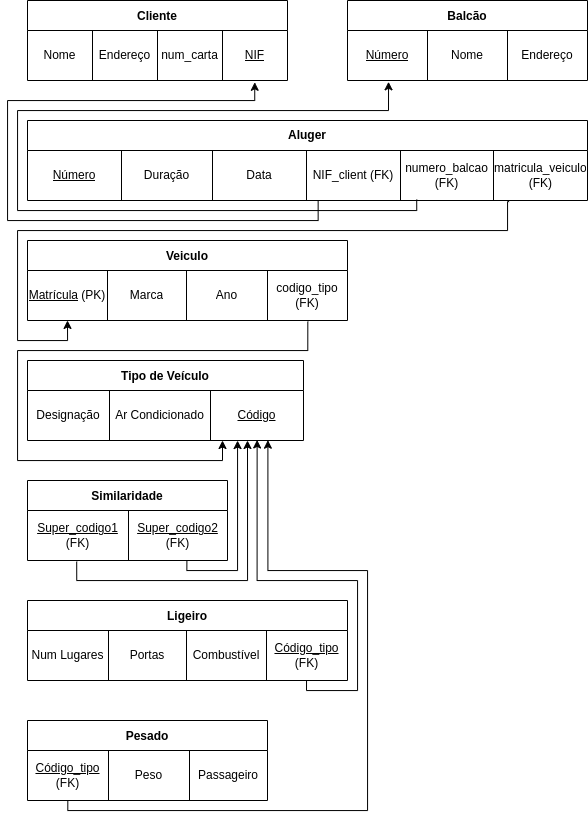

The diagram above was exported from draw.io. Its source (the exported page's mxGraphModel, read from the mxfile embedded in the PNG):
<mxGraphModel dx="987" dy="635" grid="1" gridSize="10" guides="1" tooltips="1" connect="1" arrows="1" fold="1" page="1" pageScale="1" pageWidth="827" pageHeight="1169" math="0" shadow="0">
  <root>
    <mxCell id="0" />
    <mxCell id="1" parent="0" />
    <mxCell id="2RSAtowy67wl-P5qB3Wk-16" value="Cliente" style="shape=table;startSize=30;container=1;collapsible=0;childLayout=tableLayout;fontStyle=1;align=center;" parent="1" vertex="1">
      <mxGeometry x="120" y="160" width="260" height="80" as="geometry" />
    </mxCell>
    <mxCell id="2RSAtowy67wl-P5qB3Wk-17" value="" style="shape=tableRow;horizontal=0;startSize=0;swimlaneHead=0;swimlaneBody=0;top=0;left=0;bottom=0;right=0;collapsible=0;dropTarget=0;fillColor=none;points=[[0,0.5],[1,0.5]];portConstraint=eastwest;" parent="2RSAtowy67wl-P5qB3Wk-16" vertex="1">
      <mxGeometry y="30" width="260" height="50" as="geometry" />
    </mxCell>
    <mxCell id="2RSAtowy67wl-P5qB3Wk-18" value="Nome" style="shape=partialRectangle;html=1;whiteSpace=wrap;connectable=0;fillColor=none;top=0;left=0;bottom=0;right=0;overflow=hidden;" parent="2RSAtowy67wl-P5qB3Wk-17" vertex="1">
      <mxGeometry width="65" height="50" as="geometry">
        <mxRectangle width="65" height="50" as="alternateBounds" />
      </mxGeometry>
    </mxCell>
    <mxCell id="2RSAtowy67wl-P5qB3Wk-19" value="Endereço" style="shape=partialRectangle;html=1;whiteSpace=wrap;connectable=0;fillColor=none;top=0;left=0;bottom=0;right=0;overflow=hidden;" parent="2RSAtowy67wl-P5qB3Wk-17" vertex="1">
      <mxGeometry x="65" width="65" height="50" as="geometry">
        <mxRectangle width="65" height="50" as="alternateBounds" />
      </mxGeometry>
    </mxCell>
    <mxCell id="2RSAtowy67wl-P5qB3Wk-20" value="num_carta" style="shape=partialRectangle;html=1;whiteSpace=wrap;connectable=0;fillColor=none;top=0;left=0;bottom=0;right=0;overflow=hidden;" parent="2RSAtowy67wl-P5qB3Wk-17" vertex="1">
      <mxGeometry x="130" width="65" height="50" as="geometry">
        <mxRectangle width="65" height="50" as="alternateBounds" />
      </mxGeometry>
    </mxCell>
    <mxCell id="2RSAtowy67wl-P5qB3Wk-29" value="&lt;u&gt;NIF&lt;/u&gt;" style="shape=partialRectangle;html=1;whiteSpace=wrap;connectable=0;fillColor=none;top=0;left=0;bottom=0;right=0;overflow=hidden;" parent="2RSAtowy67wl-P5qB3Wk-17" vertex="1">
      <mxGeometry x="195" width="65" height="50" as="geometry">
        <mxRectangle width="65" height="50" as="alternateBounds" />
      </mxGeometry>
    </mxCell>
    <mxCell id="ERjMM8lQykCj0V32fZu7-1" value="Aluger" style="shape=table;startSize=30;container=1;collapsible=0;childLayout=tableLayout;fontStyle=1;align=center;whiteSpace=wrap;" parent="1" vertex="1">
      <mxGeometry x="120" y="280" width="560" height="80" as="geometry" />
    </mxCell>
    <mxCell id="ERjMM8lQykCj0V32fZu7-2" value="" style="shape=tableRow;horizontal=0;startSize=0;swimlaneHead=0;swimlaneBody=0;top=0;left=0;bottom=0;right=0;collapsible=0;dropTarget=0;fillColor=none;points=[[0,0.5],[1,0.5]];portConstraint=eastwest;" parent="ERjMM8lQykCj0V32fZu7-1" vertex="1">
      <mxGeometry y="30" width="560" height="50" as="geometry" />
    </mxCell>
    <mxCell id="ERjMM8lQykCj0V32fZu7-3" value="&lt;u&gt;Número&lt;/u&gt;" style="shape=partialRectangle;html=1;whiteSpace=wrap;connectable=0;fillColor=none;top=0;left=0;bottom=0;right=0;overflow=hidden;" parent="ERjMM8lQykCj0V32fZu7-2" vertex="1">
      <mxGeometry width="94" height="50" as="geometry">
        <mxRectangle width="94" height="50" as="alternateBounds" />
      </mxGeometry>
    </mxCell>
    <mxCell id="ERjMM8lQykCj0V32fZu7-4" value="Duração" style="shape=partialRectangle;html=1;whiteSpace=wrap;connectable=0;fillColor=none;top=0;left=0;bottom=0;right=0;overflow=hidden;" parent="ERjMM8lQykCj0V32fZu7-2" vertex="1">
      <mxGeometry x="94" width="91" height="50" as="geometry">
        <mxRectangle width="91" height="50" as="alternateBounds" />
      </mxGeometry>
    </mxCell>
    <mxCell id="ERjMM8lQykCj0V32fZu7-5" value="Data" style="shape=partialRectangle;html=1;whiteSpace=wrap;connectable=0;fillColor=none;top=0;left=0;bottom=0;right=0;overflow=hidden;" parent="ERjMM8lQykCj0V32fZu7-2" vertex="1">
      <mxGeometry x="185" width="94" height="50" as="geometry">
        <mxRectangle width="94" height="50" as="alternateBounds" />
      </mxGeometry>
    </mxCell>
    <mxCell id="xyYoALWSUkxfO5FwVvGS-1" value="NIF_client (FK)" style="shape=partialRectangle;html=1;whiteSpace=wrap;connectable=0;fillColor=none;top=0;left=0;bottom=0;right=0;overflow=hidden;" parent="ERjMM8lQykCj0V32fZu7-2" vertex="1">
      <mxGeometry x="279" width="94" height="50" as="geometry">
        <mxRectangle width="94" height="50" as="alternateBounds" />
      </mxGeometry>
    </mxCell>
    <mxCell id="xyYoALWSUkxfO5FwVvGS-2" value="numero_balcao&lt;br&gt;(FK)" style="shape=partialRectangle;html=1;connectable=0;fillColor=none;top=0;left=0;bottom=0;right=0;overflow=hidden;whiteSpace=wrap;" parent="ERjMM8lQykCj0V32fZu7-2" vertex="1">
      <mxGeometry x="373" width="93" height="50" as="geometry">
        <mxRectangle width="93" height="50" as="alternateBounds" />
      </mxGeometry>
    </mxCell>
    <mxCell id="xyYoALWSUkxfO5FwVvGS-3" value="matricula_veiculo&lt;br&gt;(FK)" style="shape=partialRectangle;html=1;whiteSpace=wrap;connectable=0;fillColor=none;top=0;left=0;bottom=0;right=0;overflow=hidden;" parent="ERjMM8lQykCj0V32fZu7-2" vertex="1">
      <mxGeometry x="466" width="94" height="50" as="geometry">
        <mxRectangle width="94" height="50" as="alternateBounds" />
      </mxGeometry>
    </mxCell>
    <mxCell id="ERjMM8lQykCj0V32fZu7-7" value="Balcão" style="shape=table;startSize=30;container=1;collapsible=0;childLayout=tableLayout;fontStyle=1;align=center;" parent="1" vertex="1">
      <mxGeometry x="440" y="160" width="240" height="80" as="geometry" />
    </mxCell>
    <mxCell id="ERjMM8lQykCj0V32fZu7-8" value="" style="shape=tableRow;horizontal=0;startSize=0;swimlaneHead=0;swimlaneBody=0;top=0;left=0;bottom=0;right=0;collapsible=0;dropTarget=0;fillColor=none;points=[[0,0.5],[1,0.5]];portConstraint=eastwest;" parent="ERjMM8lQykCj0V32fZu7-7" vertex="1">
      <mxGeometry y="30" width="240" height="50" as="geometry" />
    </mxCell>
    <mxCell id="ERjMM8lQykCj0V32fZu7-9" value="&lt;u&gt;Número&lt;/u&gt;" style="shape=partialRectangle;html=1;whiteSpace=wrap;connectable=0;fillColor=none;top=0;left=0;bottom=0;right=0;overflow=hidden;" parent="ERjMM8lQykCj0V32fZu7-8" vertex="1">
      <mxGeometry width="80" height="50" as="geometry">
        <mxRectangle width="80" height="50" as="alternateBounds" />
      </mxGeometry>
    </mxCell>
    <mxCell id="ERjMM8lQykCj0V32fZu7-10" value="Nome" style="shape=partialRectangle;html=1;whiteSpace=wrap;connectable=0;fillColor=none;top=0;left=0;bottom=0;right=0;overflow=hidden;" parent="ERjMM8lQykCj0V32fZu7-8" vertex="1">
      <mxGeometry x="80" width="80" height="50" as="geometry">
        <mxRectangle width="80" height="50" as="alternateBounds" />
      </mxGeometry>
    </mxCell>
    <mxCell id="ERjMM8lQykCj0V32fZu7-11" value="Endereço" style="shape=partialRectangle;html=1;whiteSpace=wrap;connectable=0;fillColor=none;top=0;left=0;bottom=0;right=0;overflow=hidden;" parent="ERjMM8lQykCj0V32fZu7-8" vertex="1">
      <mxGeometry x="160" width="80" height="50" as="geometry">
        <mxRectangle width="80" height="50" as="alternateBounds" />
      </mxGeometry>
    </mxCell>
    <mxCell id="ERjMM8lQykCj0V32fZu7-12" value="Veiculo" style="shape=table;startSize=30;container=1;collapsible=0;childLayout=tableLayout;fontStyle=1;align=center;" parent="1" vertex="1">
      <mxGeometry x="120" y="400" width="320" height="80" as="geometry" />
    </mxCell>
    <mxCell id="ERjMM8lQykCj0V32fZu7-13" value="" style="shape=tableRow;horizontal=0;startSize=0;swimlaneHead=0;swimlaneBody=0;top=0;left=0;bottom=0;right=0;collapsible=0;dropTarget=0;fillColor=none;points=[[0,0.5],[1,0.5]];portConstraint=eastwest;" parent="ERjMM8lQykCj0V32fZu7-12" vertex="1">
      <mxGeometry y="30" width="320" height="50" as="geometry" />
    </mxCell>
    <mxCell id="ERjMM8lQykCj0V32fZu7-14" value="&lt;u&gt;Matrícula&lt;/u&gt;&amp;nbsp;(PK)" style="shape=partialRectangle;html=1;whiteSpace=wrap;connectable=0;fillColor=none;top=0;left=0;bottom=0;right=0;overflow=hidden;" parent="ERjMM8lQykCj0V32fZu7-13" vertex="1">
      <mxGeometry width="80" height="50" as="geometry">
        <mxRectangle width="80" height="50" as="alternateBounds" />
      </mxGeometry>
    </mxCell>
    <mxCell id="ERjMM8lQykCj0V32fZu7-15" value="Marca" style="shape=partialRectangle;html=1;whiteSpace=wrap;connectable=0;fillColor=none;top=0;left=0;bottom=0;right=0;overflow=hidden;" parent="ERjMM8lQykCj0V32fZu7-13" vertex="1">
      <mxGeometry x="80" width="79" height="50" as="geometry">
        <mxRectangle width="79" height="50" as="alternateBounds" />
      </mxGeometry>
    </mxCell>
    <mxCell id="ERjMM8lQykCj0V32fZu7-16" value="Ano" style="shape=partialRectangle;html=1;whiteSpace=wrap;connectable=0;fillColor=none;top=0;left=0;bottom=0;right=0;overflow=hidden;" parent="ERjMM8lQykCj0V32fZu7-13" vertex="1">
      <mxGeometry x="159" width="81" height="50" as="geometry">
        <mxRectangle width="81" height="50" as="alternateBounds" />
      </mxGeometry>
    </mxCell>
    <mxCell id="xyYoALWSUkxfO5FwVvGS-7" value="codigo_tipo (FK)" style="shape=partialRectangle;html=1;whiteSpace=wrap;connectable=0;fillColor=none;top=0;left=0;bottom=0;right=0;overflow=hidden;" parent="ERjMM8lQykCj0V32fZu7-13" vertex="1">
      <mxGeometry x="240" width="80" height="50" as="geometry">
        <mxRectangle width="80" height="50" as="alternateBounds" />
      </mxGeometry>
    </mxCell>
    <mxCell id="ERjMM8lQykCj0V32fZu7-17" value="Tipo de Veículo" style="shape=table;startSize=30;container=1;collapsible=0;childLayout=tableLayout;fontStyle=1;align=center;" parent="1" vertex="1">
      <mxGeometry x="120" y="520" width="276" height="80" as="geometry" />
    </mxCell>
    <mxCell id="ERjMM8lQykCj0V32fZu7-18" value="" style="shape=tableRow;horizontal=0;startSize=0;swimlaneHead=0;swimlaneBody=0;top=0;left=0;bottom=0;right=0;collapsible=0;dropTarget=0;fillColor=none;points=[[0,0.5],[1,0.5]];portConstraint=eastwest;" parent="ERjMM8lQykCj0V32fZu7-17" vertex="1">
      <mxGeometry y="30" width="276" height="50" as="geometry" />
    </mxCell>
    <mxCell id="ERjMM8lQykCj0V32fZu7-19" value="Designação" style="shape=partialRectangle;html=1;whiteSpace=wrap;connectable=0;fillColor=none;top=0;left=0;bottom=0;right=0;overflow=hidden;" parent="ERjMM8lQykCj0V32fZu7-18" vertex="1">
      <mxGeometry width="82" height="50" as="geometry">
        <mxRectangle width="82" height="50" as="alternateBounds" />
      </mxGeometry>
    </mxCell>
    <mxCell id="ERjMM8lQykCj0V32fZu7-20" value="Ar Condicionado" style="shape=partialRectangle;html=1;whiteSpace=wrap;connectable=0;fillColor=none;top=0;left=0;bottom=0;right=0;overflow=hidden;" parent="ERjMM8lQykCj0V32fZu7-18" vertex="1">
      <mxGeometry x="82" width="101" height="50" as="geometry">
        <mxRectangle width="101" height="50" as="alternateBounds" />
      </mxGeometry>
    </mxCell>
    <mxCell id="ERjMM8lQykCj0V32fZu7-21" value="&lt;u&gt;Código&lt;/u&gt;" style="shape=partialRectangle;html=1;whiteSpace=wrap;connectable=0;fillColor=none;top=0;left=0;bottom=0;right=0;overflow=hidden;" parent="ERjMM8lQykCj0V32fZu7-18" vertex="1">
      <mxGeometry x="183" width="93" height="50" as="geometry">
        <mxRectangle width="93" height="50" as="alternateBounds" />
      </mxGeometry>
    </mxCell>
    <mxCell id="ERjMM8lQykCj0V32fZu7-25" value="Ligeiro" style="shape=table;startSize=30;container=1;collapsible=0;childLayout=tableLayout;fontStyle=1;align=center;" parent="1" vertex="1">
      <mxGeometry x="120" y="760" width="320" height="80" as="geometry" />
    </mxCell>
    <mxCell id="ERjMM8lQykCj0V32fZu7-26" value="" style="shape=tableRow;horizontal=0;startSize=0;swimlaneHead=0;swimlaneBody=0;top=0;left=0;bottom=0;right=0;collapsible=0;dropTarget=0;fillColor=none;points=[[0,0.5],[1,0.5]];portConstraint=eastwest;" parent="ERjMM8lQykCj0V32fZu7-25" vertex="1">
      <mxGeometry y="30" width="320" height="50" as="geometry" />
    </mxCell>
    <mxCell id="ERjMM8lQykCj0V32fZu7-27" value="Num Lugares" style="shape=partialRectangle;html=1;whiteSpace=wrap;connectable=0;fillColor=none;top=0;left=0;bottom=0;right=0;overflow=hidden;" parent="ERjMM8lQykCj0V32fZu7-26" vertex="1">
      <mxGeometry width="81" height="50" as="geometry">
        <mxRectangle width="81" height="50" as="alternateBounds" />
      </mxGeometry>
    </mxCell>
    <mxCell id="ERjMM8lQykCj0V32fZu7-28" value="Portas" style="shape=partialRectangle;html=1;whiteSpace=wrap;connectable=0;fillColor=none;top=0;left=0;bottom=0;right=0;overflow=hidden;" parent="ERjMM8lQykCj0V32fZu7-26" vertex="1">
      <mxGeometry x="81" width="78" height="50" as="geometry">
        <mxRectangle width="78" height="50" as="alternateBounds" />
      </mxGeometry>
    </mxCell>
    <mxCell id="ERjMM8lQykCj0V32fZu7-29" value="Combustível" style="shape=partialRectangle;html=1;whiteSpace=wrap;connectable=0;fillColor=none;top=0;left=0;bottom=0;right=0;overflow=hidden;" parent="ERjMM8lQykCj0V32fZu7-26" vertex="1">
      <mxGeometry x="159" width="80" height="50" as="geometry">
        <mxRectangle width="80" height="50" as="alternateBounds" />
      </mxGeometry>
    </mxCell>
    <mxCell id="xyYoALWSUkxfO5FwVvGS-19" value="&lt;u&gt;Código_tipo&lt;br&gt;&lt;/u&gt;(FK)" style="shape=partialRectangle;html=1;whiteSpace=wrap;connectable=0;fillColor=none;top=0;left=0;bottom=0;right=0;overflow=hidden;" parent="ERjMM8lQykCj0V32fZu7-26" vertex="1">
      <mxGeometry x="239" width="81" height="50" as="geometry">
        <mxRectangle width="81" height="50" as="alternateBounds" />
      </mxGeometry>
    </mxCell>
    <mxCell id="ERjMM8lQykCj0V32fZu7-30" value="Pesado" style="shape=table;startSize=30;container=1;collapsible=0;childLayout=tableLayout;fontStyle=1;align=center;" parent="1" vertex="1">
      <mxGeometry x="120" y="880" width="240" height="80" as="geometry" />
    </mxCell>
    <mxCell id="ERjMM8lQykCj0V32fZu7-31" value="" style="shape=tableRow;horizontal=0;startSize=0;swimlaneHead=0;swimlaneBody=0;top=0;left=0;bottom=0;right=0;collapsible=0;dropTarget=0;fillColor=none;points=[[0,0.5],[1,0.5]];portConstraint=eastwest;" parent="ERjMM8lQykCj0V32fZu7-30" vertex="1">
      <mxGeometry y="30" width="240" height="50" as="geometry" />
    </mxCell>
    <mxCell id="xyYoALWSUkxfO5FwVvGS-20" value="&lt;u&gt;Código_tipo&lt;/u&gt;&lt;br&gt;(FK)" style="shape=partialRectangle;html=1;whiteSpace=wrap;connectable=0;fillColor=none;top=0;left=0;bottom=0;right=0;overflow=hidden;" parent="ERjMM8lQykCj0V32fZu7-31" vertex="1">
      <mxGeometry width="81" height="50" as="geometry">
        <mxRectangle width="81" height="50" as="alternateBounds" />
      </mxGeometry>
    </mxCell>
    <mxCell id="ERjMM8lQykCj0V32fZu7-32" value="Peso" style="shape=partialRectangle;html=1;whiteSpace=wrap;connectable=0;fillColor=none;top=0;left=0;bottom=0;right=0;overflow=hidden;" parent="ERjMM8lQykCj0V32fZu7-31" vertex="1">
      <mxGeometry x="81" width="81" height="50" as="geometry">
        <mxRectangle width="81" height="50" as="alternateBounds" />
      </mxGeometry>
    </mxCell>
    <mxCell id="ERjMM8lQykCj0V32fZu7-33" value="Passageiro" style="shape=partialRectangle;html=1;whiteSpace=wrap;connectable=0;fillColor=none;top=0;left=0;bottom=0;right=0;overflow=hidden;" parent="ERjMM8lQykCj0V32fZu7-31" vertex="1">
      <mxGeometry x="162" width="78" height="50" as="geometry">
        <mxRectangle width="78" height="50" as="alternateBounds" />
      </mxGeometry>
    </mxCell>
    <mxCell id="xyYoALWSUkxfO5FwVvGS-4" value="" style="endArrow=classic;html=1;rounded=0;entryX=0.874;entryY=1.036;entryDx=0;entryDy=0;entryPerimeter=0;edgeStyle=orthogonalEdgeStyle;exitX=0.519;exitY=0.993;exitDx=0;exitDy=0;exitPerimeter=0;" parent="1" source="ERjMM8lQykCj0V32fZu7-2" target="2RSAtowy67wl-P5qB3Wk-17" edge="1">
      <mxGeometry width="50" height="50" relative="1" as="geometry">
        <mxPoint x="140" y="400" as="sourcePoint" />
        <mxPoint x="190" y="350" as="targetPoint" />
        <Array as="points">
          <mxPoint x="411" y="380" />
          <mxPoint x="100" y="380" />
          <mxPoint x="100" y="260" />
          <mxPoint x="347" y="260" />
        </Array>
      </mxGeometry>
    </mxCell>
    <mxCell id="xyYoALWSUkxfO5FwVvGS-5" value="" style="endArrow=classic;html=1;rounded=0;edgeStyle=orthogonalEdgeStyle;exitX=0.86;exitY=1.022;exitDx=0;exitDy=0;exitPerimeter=0;entryX=0.125;entryY=0.999;entryDx=0;entryDy=0;entryPerimeter=0;" parent="1" source="ERjMM8lQykCj0V32fZu7-2" target="ERjMM8lQykCj0V32fZu7-13" edge="1">
      <mxGeometry width="50" height="50" relative="1" as="geometry">
        <mxPoint x="130" y="550" as="sourcePoint" />
        <mxPoint x="180" y="500" as="targetPoint" />
        <Array as="points">
          <mxPoint x="600" y="361" />
          <mxPoint x="600" y="390" />
          <mxPoint x="110" y="390" />
          <mxPoint x="110" y="500" />
          <mxPoint x="160" y="500" />
        </Array>
      </mxGeometry>
    </mxCell>
    <mxCell id="xyYoALWSUkxfO5FwVvGS-6" value="" style="endArrow=classic;html=1;rounded=0;entryX=0.171;entryY=1.026;entryDx=0;entryDy=0;entryPerimeter=0;edgeStyle=orthogonalEdgeStyle;exitX=0.695;exitY=0.981;exitDx=0;exitDy=0;exitPerimeter=0;" parent="1" source="ERjMM8lQykCj0V32fZu7-2" target="ERjMM8lQykCj0V32fZu7-8" edge="1">
      <mxGeometry width="50" height="50" relative="1" as="geometry">
        <mxPoint x="210" y="370" as="sourcePoint" />
        <mxPoint x="363.35799999999995" y="251.79999999999995" as="targetPoint" />
        <Array as="points">
          <mxPoint x="509" y="370" />
          <mxPoint x="110" y="370" />
          <mxPoint x="110" y="270" />
          <mxPoint x="481" y="270" />
        </Array>
      </mxGeometry>
    </mxCell>
    <mxCell id="xyYoALWSUkxfO5FwVvGS-8" style="edgeStyle=orthogonalEdgeStyle;rounded=0;orthogonalLoop=1;jettySize=auto;html=1;exitX=0.876;exitY=1.022;exitDx=0;exitDy=0;exitPerimeter=0;" parent="1" source="ERjMM8lQykCj0V32fZu7-13" edge="1">
      <mxGeometry relative="1" as="geometry">
        <mxPoint x="315" y="600" as="targetPoint" />
        <Array as="points">
          <mxPoint x="400" y="510" />
          <mxPoint x="110" y="510" />
          <mxPoint x="110" y="620" />
          <mxPoint x="315" y="620" />
        </Array>
      </mxGeometry>
    </mxCell>
    <mxCell id="xyYoALWSUkxfO5FwVvGS-10" value="Similaridade" style="shape=table;startSize=30;container=1;collapsible=0;childLayout=tableLayout;fontStyle=1;align=center;" parent="1" vertex="1">
      <mxGeometry x="120" y="640" width="200" height="80" as="geometry" />
    </mxCell>
    <mxCell id="xyYoALWSUkxfO5FwVvGS-11" value="" style="shape=tableRow;horizontal=0;startSize=0;swimlaneHead=0;swimlaneBody=0;top=0;left=0;bottom=0;right=0;collapsible=0;dropTarget=0;fillColor=none;points=[[0,0.5],[1,0.5]];portConstraint=eastwest;" parent="xyYoALWSUkxfO5FwVvGS-10" vertex="1">
      <mxGeometry y="30" width="200" height="50" as="geometry" />
    </mxCell>
    <mxCell id="xyYoALWSUkxfO5FwVvGS-12" value="&lt;u&gt;Super_codigo1&lt;br&gt;&lt;/u&gt;(FK)" style="shape=partialRectangle;html=1;whiteSpace=wrap;connectable=0;fillColor=none;top=0;left=0;bottom=0;right=0;overflow=hidden;" parent="xyYoALWSUkxfO5FwVvGS-11" vertex="1">
      <mxGeometry width="101" height="50" as="geometry">
        <mxRectangle width="101" height="50" as="alternateBounds" />
      </mxGeometry>
    </mxCell>
    <mxCell id="xyYoALWSUkxfO5FwVvGS-13" value="&lt;u&gt;Super_codigo2&lt;/u&gt;&lt;br&gt;(FK)" style="shape=partialRectangle;html=1;whiteSpace=wrap;connectable=0;fillColor=none;top=0;left=0;bottom=0;right=0;overflow=hidden;" parent="xyYoALWSUkxfO5FwVvGS-11" vertex="1">
      <mxGeometry x="101" width="99" height="50" as="geometry">
        <mxRectangle width="99" height="50" as="alternateBounds" />
      </mxGeometry>
    </mxCell>
    <mxCell id="xyYoALWSUkxfO5FwVvGS-16" value="" style="endArrow=classic;html=1;rounded=0;edgeStyle=orthogonalEdgeStyle;exitX=0.246;exitY=1.022;exitDx=0;exitDy=0;exitPerimeter=0;" parent="1" source="xyYoALWSUkxfO5FwVvGS-11" edge="1">
      <mxGeometry width="50" height="50" relative="1" as="geometry">
        <mxPoint x="370" y="790" as="sourcePoint" />
        <mxPoint x="340" y="600" as="targetPoint" />
        <Array as="points">
          <mxPoint x="169" y="740" />
          <mxPoint x="340" y="740" />
        </Array>
      </mxGeometry>
    </mxCell>
    <mxCell id="xyYoALWSUkxfO5FwVvGS-18" value="" style="endArrow=classic;html=1;rounded=0;edgeStyle=orthogonalEdgeStyle;exitX=0.797;exitY=1.003;exitDx=0;exitDy=0;exitPerimeter=0;" parent="1" source="xyYoALWSUkxfO5FwVvGS-11" edge="1">
      <mxGeometry width="50" height="50" relative="1" as="geometry">
        <mxPoint x="179.19999999999993" y="731.1" as="sourcePoint" />
        <mxPoint x="330" y="600" as="targetPoint" />
        <Array as="points">
          <mxPoint x="279" y="730" />
          <mxPoint x="330" y="730" />
          <mxPoint x="330" y="600" />
        </Array>
      </mxGeometry>
    </mxCell>
    <mxCell id="xyYoALWSUkxfO5FwVvGS-21" value="" style="endArrow=classic;html=1;rounded=0;exitX=0.872;exitY=0.999;exitDx=0;exitDy=0;exitPerimeter=0;edgeStyle=orthogonalEdgeStyle;entryX=0.832;entryY=0.989;entryDx=0;entryDy=0;entryPerimeter=0;" parent="1" source="ERjMM8lQykCj0V32fZu7-26" target="ERjMM8lQykCj0V32fZu7-18" edge="1">
      <mxGeometry width="50" height="50" relative="1" as="geometry">
        <mxPoint x="490" y="860" as="sourcePoint" />
        <mxPoint x="390" y="670" as="targetPoint" />
        <Array as="points">
          <mxPoint x="399" y="850" />
          <mxPoint x="450" y="850" />
          <mxPoint x="450" y="740" />
          <mxPoint x="350" y="740" />
        </Array>
      </mxGeometry>
    </mxCell>
    <mxCell id="xyYoALWSUkxfO5FwVvGS-22" value="" style="endArrow=classic;html=1;rounded=0;exitX=0.168;exitY=1.008;exitDx=0;exitDy=0;exitPerimeter=0;edgeStyle=orthogonalEdgeStyle;entryX=0.871;entryY=0.994;entryDx=0;entryDy=0;entryPerimeter=0;" parent="1" source="ERjMM8lQykCj0V32fZu7-31" target="ERjMM8lQykCj0V32fZu7-18" edge="1">
      <mxGeometry width="50" height="50" relative="1" as="geometry">
        <mxPoint x="409.03999999999996" y="849.95" as="sourcePoint" />
        <mxPoint x="360" y="600" as="targetPoint" />
        <Array as="points">
          <mxPoint x="160" y="970" />
          <mxPoint x="460" y="970" />
          <mxPoint x="460" y="730" />
          <mxPoint x="360" y="730" />
        </Array>
      </mxGeometry>
    </mxCell>
  </root>
</mxGraphModel>